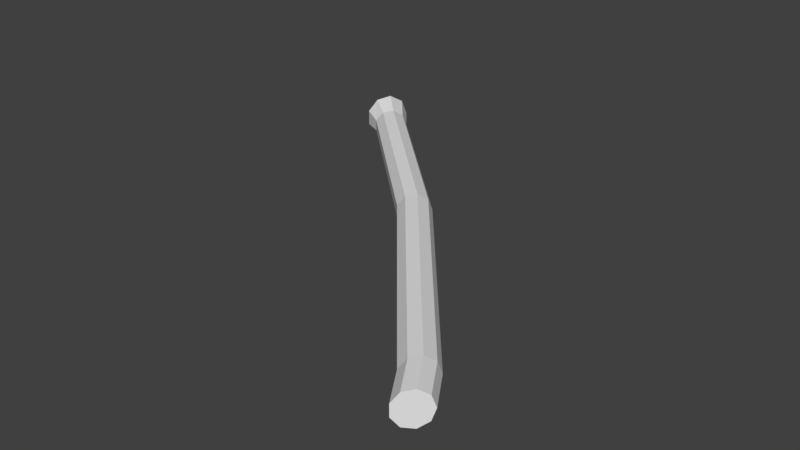 # Source: Stick.blend  (saved by Blender 2.78.0; exported with 4.5.12 LTS)
import bpy
from mathutils import Matrix  # noqa: F401  (used for matrix-valued properties, if any)

bpy.ops.wm.read_factory_settings(use_empty=True)
scene = bpy.context.scene
scene.name = 'Scene'

# ---- collections
col_collection_1 = bpy.data.collections.new('Collection 1'); scene.collection.children.link(col_collection_1)

# ---- world
world_world = bpy.data.worlds.new('World'); scene.world = world_world
world_world.color = (0.05088, 0.05088, 0.05088)
world_world.use_sun_shadow = False
world_world.sun_shadow_jitter_overblur = 0.0
world_world.cycles.sampling_method = 'MANUAL'

# ---- meshes
me_cylinder_001 = bpy.data.meshes.new('Cylinder.001')
me_cylinder_001.from_pydata([(-8.384e-08, 0.9356, -0.7983), (-5.367e-08, 1.155, 0.8474), (0.6428, 0.7016, -0.7983), (0.6428, 0.9207, 0.8474), (0.9848, 0.1092, -0.7983), (0.9848, 0.3283, 0.8474), (0.866, -0.5644, -0.7983), (0.866, -0.3453, 0.8474), (0.342, -1.004, -0.7983), (0.342, -0.785, 0.8474), (-0.342, -1.004, -0.7983), (-0.342, -0.785, 0.8474), (-0.866, -0.5644, -0.7983), (-0.866, -0.3453, 0.8474), (-0.9848, 0.1092, -0.7983), (-0.9848, 0.3283, 0.8474), (-0.6428, 0.7016, -0.7983), (-0.6428, 0.9207, 0.8474), (0.6428, -0.4787, 2.895), (7.024e-07, -0.2447, 2.895), (0.9848, -1.071, 2.895), (0.866, -1.745, 2.895), (0.342, -2.184, 2.895), (-0.342, -2.184, 2.895), (-0.866, -1.745, 2.895), (-0.9848, -1.071, 2.895), (-0.6428, -0.4787, 2.895), (0.6428, -1.007, 3.206), (8.004e-07, -0.7727, 3.206), (0.9848, -1.599, 3.206), (0.866, -2.273, 3.206), (0.342, -2.712, 3.206), (-0.342, -2.712, 3.206), (-0.866, -2.273, 3.206), (-0.9848, -1.599, 3.206), (-0.6428, -1.007, 3.206), (-2.95e-07, 1.145, -1.069), (0.8591, 0.8418, -1.059), (1.316, 0.07365, -1.034), (1.157, -0.7999, -1.005), (0.4571, -1.37, -0.9865), (-0.4571, -1.37, -0.9865), (-1.157, -0.7999, -1.005), (-1.316, 0.07365, -1.034), (-0.8591, 0.8418, -1.059), (-0.7215, 0.6827, -1.054), (-1.105, 0.03758, -1.033), (-0.972, -0.696, -1.009), (-0.3839, -1.175, -0.9929), (0.3839, -1.175, -0.9929), (0.972, -0.696, -1.009), (1.105, 0.03758, -1.033), (0.7215, 0.6827, -1.054), (-3.04e-07, 0.9374, -1.062), (0.2599, -1.048, -0.8209), (-0.2599, -1.048, -0.8209), (0.3474, -1.326, -0.9639), (-0.3474, -1.326, -0.9639)], [], [(0, 1, 3, 2), (2, 3, 5, 4), (4, 5, 7, 6), (6, 7, 9, 8), (8, 9, 11, 10), (10, 11, 13, 12), (12, 13, 15, 14), (13, 11, 23, 24), (14, 15, 17, 16), (16, 17, 1, 0), (14, 16, 44, 43), (18, 19, 28, 27), (11, 9, 22, 23), (9, 7, 21, 22), (3, 1, 19, 18), (7, 5, 20, 21), (5, 3, 18, 20), (1, 17, 26, 19), (17, 15, 25, 26), (15, 13, 24, 25), (27, 28, 35, 34, 33, 32, 31, 30, 29), (26, 25, 34, 35), (23, 22, 31, 32), (20, 18, 27, 29), (19, 26, 35, 28), (24, 23, 32, 33), (21, 20, 29, 30), (25, 24, 33, 34), (22, 21, 30, 31), (43, 44, 45, 46), (12, 14, 43, 42), (10, 12, 42, 41), (41, 40, 56, 57), (6, 8, 40, 39), (0, 2, 37, 36), (4, 6, 39, 38), (2, 4, 38, 37), (16, 0, 36, 44), (54, 55, 57, 56), (45, 53, 52, 51, 50, 49, 48, 47, 46), (41, 42, 47, 48), (39, 40, 49, 50), (36, 37, 52, 53), (44, 36, 53, 45), (42, 43, 46, 47), (37, 38, 51, 52), (38, 39, 50, 51), (40, 41, 48, 49), (40, 8, 54, 56), (8, 10, 55, 54), (10, 41, 57, 55)])
me_cylinder_001.use_remesh_preserve_volume = False
me_cylinder_001.use_remesh_preserve_attributes = False
me_cylinder_001.use_mirror_vertex_groups = False
me_cylinder_001.update()

# ---- objects
ob_cylinder = bpy.data.objects.new('Cylinder', me_cylinder_001)

# ---- transforms, parenting, visibility, modifiers, constraints
ob_cylinder.location = (0.2459, 1.0, 1.0)
ob_cylinder.rotation_euler = (0.784, 1.571, 0.0)
ob_cylinder.scale = (0.2687, 0.2687, 2.039)
ob_cylinder.lineart.crease_threshold = 0.0

# ---- collection membership
col_collection_1.objects.link(ob_cylinder)

# ---- scene / render settings (as saved in the file)
scene.frame_start = 1; scene.frame_end = 250; scene.frame_set(1)
scene.render.engine = 'BLENDER_EEVEE_NEXT'
scene.render.resolution_percentage = 50
scene.render.dither_intensity = 0.0
scene.cycles.use_denoising = False
scene.cycles.samples = 128
scene.cycles.sampling_pattern = 'TABULATED_SOBOL'
scene.cycles.light_sampling_threshold = 0.0
scene.cycles.use_adaptive_sampling = False
scene.cycles.use_light_tree = False
scene.cycles.blur_glossy = 0.0
scene.cycles.sample_clamp_indirect = 0.0
scene.view_settings.view_transform = 'Standard'
bpy.context.view_layer.update()

# ---- added for rendering (the .blend has no active camera and no usable light): camera, sun
cam_auto = bpy.data.cameras.new('AutoCamera')
cam_auto.lens = 50.0
cam_auto.sensor_width = 36.0
cam_auto.clip_end = 1000.0
ob_auto_camera = bpy.data.objects.new('AutoCamera', cam_auto)
scene.collection.objects.link(ob_auto_camera)
ob_auto_camera.location = (10.6921, -11.548, 8.24097)
ob_auto_camera.rotation_euler = (1.09748, -7.21219e-08, 0.694738)
scene.camera = ob_auto_camera
light_auto_sun = bpy.data.lights.new('AutoSun', 'SUN')
light_auto_sun.energy = 3.0
light_auto_sun.angle = 0.0523599
ob_auto_sun = bpy.data.objects.new('AutoSun', light_auto_sun)
scene.collection.objects.link(ob_auto_sun)
ob_auto_sun.rotation_euler = (0.872665, 0.174533, 0.523599)
bpy.context.view_layer.update()
